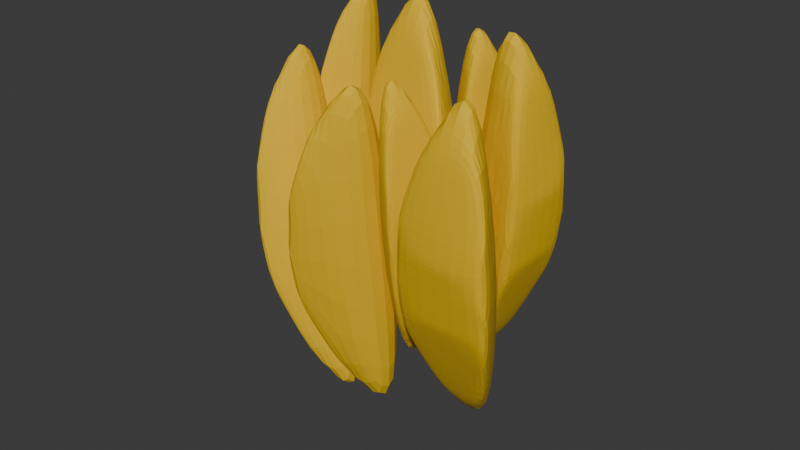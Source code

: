 # Source: wedges.blend  (saved by Blender 4.1.24; exported with 4.5.12 LTS)
import bpy
from mathutils import Matrix  # noqa: F401  (used for matrix-valued properties, if any)

bpy.ops.wm.read_factory_settings(use_empty=True)
scene = bpy.context.scene
scene.name = 'Scene'

# ---- collections
col_collection = bpy.data.collections.new('Collection'); scene.collection.children.link(col_collection)

# ---- materials (node trees are filled in below, after node groups)
mat_material_002 = bpy.data.materials.new('Material.002')
mat_material_002.use_transparent_shadow = False
mat_material_011 = bpy.data.materials.new('Material.011')
mat_material_011.use_transparent_shadow = False
mat_material_012 = bpy.data.materials.new('Material.012')
mat_material_012.use_transparent_shadow = False
mat_material_013 = bpy.data.materials.new('Material.013')
mat_material_013.use_transparent_shadow = False
mat_material_014 = bpy.data.materials.new('Material.014')
mat_material_014.use_transparent_shadow = False
mat_material_015 = bpy.data.materials.new('Material.015')
mat_material_015.use_transparent_shadow = False
mat_material_016 = bpy.data.materials.new('Material.016')
mat_material_016.use_transparent_shadow = False
mat_material_017 = bpy.data.materials.new('Material.017')
mat_material_017.use_transparent_shadow = False

# ---- material node trees
mat_material_002.use_nodes = True; mat_material_002.node_tree.nodes.clear()
_N = mat_material_002.node_tree.nodes; _L = mat_material_002.node_tree.links
n0 = _N.new('ShaderNodeBsdfPrincipled'); n0.name = 'Principled BSDF'; n0.location = (10, 300)
n0.inputs[0].default_value = (0.801, 0.4978, 0.0, 1.0)
n0.inputs[2].default_value = 0.7857
n1 = _N.new('ShaderNodeOutputMaterial'); n1.name = 'Material Output'; n1.location = (300, 300)
_L.new(n0.outputs[0], n1.inputs[0])
n1.is_active_output = True
mat_material_011.use_nodes = True; mat_material_011.node_tree.nodes.clear()
_N = mat_material_011.node_tree.nodes; _L = mat_material_011.node_tree.links
n0 = _N.new('ShaderNodeBsdfPrincipled'); n0.name = 'Principled BSDF'; n0.location = (10, 300)
n0.inputs[0].default_value = (0.801, 0.4978, 0.0, 1.0)
n0.inputs[2].default_value = 0.7857
n1 = _N.new('ShaderNodeOutputMaterial'); n1.name = 'Material Output'; n1.location = (300, 300)
_L.new(n0.outputs[0], n1.inputs[0])
n1.is_active_output = True
mat_material_012.use_nodes = True; mat_material_012.node_tree.nodes.clear()
_N = mat_material_012.node_tree.nodes; _L = mat_material_012.node_tree.links
n0 = _N.new('ShaderNodeBsdfPrincipled'); n0.name = 'Principled BSDF'; n0.location = (10, 300)
n0.inputs[0].default_value = (0.801, 0.4978, 0.0, 1.0)
n0.inputs[2].default_value = 0.7857
n1 = _N.new('ShaderNodeOutputMaterial'); n1.name = 'Material Output'; n1.location = (300, 300)
_L.new(n0.outputs[0], n1.inputs[0])
n1.is_active_output = True
mat_material_013.use_nodes = True; mat_material_013.node_tree.nodes.clear()
_N = mat_material_013.node_tree.nodes; _L = mat_material_013.node_tree.links
n0 = _N.new('ShaderNodeBsdfPrincipled'); n0.name = 'Principled BSDF'; n0.location = (10, 300)
n0.inputs[0].default_value = (0.801, 0.4978, 0.0, 1.0)
n0.inputs[2].default_value = 0.7857
n1 = _N.new('ShaderNodeOutputMaterial'); n1.name = 'Material Output'; n1.location = (300, 300)
_L.new(n0.outputs[0], n1.inputs[0])
n1.is_active_output = True
mat_material_014.use_nodes = True; mat_material_014.node_tree.nodes.clear()
_N = mat_material_014.node_tree.nodes; _L = mat_material_014.node_tree.links
n0 = _N.new('ShaderNodeBsdfPrincipled'); n0.name = 'Principled BSDF'; n0.location = (10, 300)
n0.inputs[0].default_value = (0.801, 0.4978, 0.0, 1.0)
n0.inputs[2].default_value = 0.7857
n1 = _N.new('ShaderNodeOutputMaterial'); n1.name = 'Material Output'; n1.location = (300, 300)
_L.new(n0.outputs[0], n1.inputs[0])
n1.is_active_output = True
mat_material_015.use_nodes = True; mat_material_015.node_tree.nodes.clear()
_N = mat_material_015.node_tree.nodes; _L = mat_material_015.node_tree.links
n0 = _N.new('ShaderNodeBsdfPrincipled'); n0.name = 'Principled BSDF'; n0.location = (10, 300)
n0.inputs[0].default_value = (0.801, 0.4978, 0.0, 1.0)
n0.inputs[2].default_value = 0.7857
n1 = _N.new('ShaderNodeOutputMaterial'); n1.name = 'Material Output'; n1.location = (300, 300)
_L.new(n0.outputs[0], n1.inputs[0])
n1.is_active_output = True
mat_material_016.use_nodes = True; mat_material_016.node_tree.nodes.clear()
_N = mat_material_016.node_tree.nodes; _L = mat_material_016.node_tree.links
n0 = _N.new('ShaderNodeBsdfPrincipled'); n0.name = 'Principled BSDF'; n0.location = (10, 300)
n0.inputs[0].default_value = (0.801, 0.4978, 0.0, 1.0)
n0.inputs[2].default_value = 0.7857
n1 = _N.new('ShaderNodeOutputMaterial'); n1.name = 'Material Output'; n1.location = (300, 300)
_L.new(n0.outputs[0], n1.inputs[0])
n1.is_active_output = True
mat_material_017.use_nodes = True; mat_material_017.node_tree.nodes.clear()
_N = mat_material_017.node_tree.nodes; _L = mat_material_017.node_tree.links
n0 = _N.new('ShaderNodeBsdfPrincipled'); n0.name = 'Principled BSDF'; n0.location = (10, 300)
n0.inputs[0].default_value = (0.801, 0.4978, 0.0, 1.0)
n0.inputs[2].default_value = 0.7857
n1 = _N.new('ShaderNodeOutputMaterial'); n1.name = 'Material Output'; n1.location = (300, 300)
_L.new(n0.outputs[0], n1.inputs[0])
n1.is_active_output = True

# ---- world
world_world = bpy.data.worlds.new('World'); scene.world = world_world
world_world.use_nodes = True; world_world.node_tree.nodes.clear()
_N = world_world.node_tree.nodes; _L = world_world.node_tree.links
n0 = _N.new('ShaderNodeOutputWorld'); n0.name = 'World Output'; n0.location = (300, 300)
n1 = _N.new('ShaderNodeBackground'); n1.name = 'Background'; n1.location = (10, 300)
n1.inputs[0].default_value = (0.05088, 0.05088, 0.05088, 1.0)
_L.new(n1.outputs[0], n0.inputs[0])
n0.is_active_output = True
world_world.color = (0.05088, 0.05088, 0.05088)
world_world.use_sun_shadow = False
world_world.sun_shadow_jitter_overblur = 0.0

# ---- meshes
me_cube_002 = bpy.data.meshes.new('Cube.002')
me_cube_002.from_pydata([(-1.054, -0.4713, -1.361), (-1.075, -0.2156, 1.367), (-0.9217, 0.0534, -1.378), (-0.9634, 0.2367, 1.371), (-1.003, -1.721, 0.009079), (-0.8466, 1.258, -0.003272), (1.409, 1.574, 0.255), (1.38, 1.732, -0.1451), (1.054, 1.778, 0.05524), (1.262, -1.461, 0.2351), (1.051, -1.666, 0.001004), (1.318, -1.521, -0.2083), (0.1463, -0.9042, -1.067), (0.5612, -0.7945, -0.8654), (1.015, -1.586, -0.4288), (0.9391, -1.095, -0.5512), (1.315, -1.52, -0.2209), (0.8123, -1.516, 0.468), (1.258, -1.455, 0.2487), (0.9696, -1.213, 0.5888), (0.1419, -0.789, 1.064), (0.5568, -0.7559, 0.8671), (1.096, 1.602, -0.3948), (1.382, 1.731, -0.1584), (0.9754, 1.019, -0.55), (0.141, 0.7567, -1.057), (0.5576, 0.7797, -0.8628), (0.1438, 1.008, 1.066), (0.5405, 1.08, 0.8716), (0.8254, 1.698, 0.4445), (0.9563, 1.507, 0.565), (1.415, 1.572, 0.2668)], [], [(4, 1, 3, 5), (6, 31, 18, 9), (12, 14, 10, 4, 0), (13, 26, 24, 15), (28, 21, 19, 30), (10, 17, 20, 1, 4), (2, 5, 8, 22, 25), (0, 4, 5, 2), (2, 25, 12, 0), (27, 3, 1, 20), (5, 3, 27, 29, 8), (6, 7, 8), (9, 10, 11), (14, 15, 16), (17, 18, 19), (22, 23, 24), (29, 30, 31), (6, 9, 11, 7), (14, 12, 13, 15), (12, 25, 26, 13), (25, 22, 24, 26), (23, 16, 15, 24), (29, 27, 28, 30), (27, 20, 21, 28), (20, 17, 19, 21), (18, 31, 30, 19), (22, 8, 7, 23), (10, 14, 16, 11), (9, 18, 17, 10), (8, 29, 31, 6), (23, 7, 11, 16)])
_uv = me_cube_002.uv_layers.new(name='UVMap')
_uv.uv.foreach_set('vector', [0.5, 0.0, 0.625, 0.0, 0.625, 0.25, 0.5, 0.25, 0.5251, 0.5253, 0.5267, 0.5253, 0.5267, 0.7247, 0.5251, 0.7247, 0.375, 0.8566, 0.4477, 0.7755, 0.5, 0.7754, 0.5, 1.0, 0.375, 1.0, 0.3351, 0.7247, 0.3351, 0.5253, 0.4145, 0.5253, 0.4145, 0.7247, 0.6649, 0.5253, 0.6649, 0.7247, 0.5855, 0.7247, 0.5855, 0.5253, 0.5, 0.7754, 0.5523, 0.7755, 0.625, 0.8566, 0.625, 1.0, 0.5, 1.0, 0.375, 0.25, 0.5, 0.25, 0.5, 0.4746, 0.4477, 0.4745, 0.375, 0.3934, 0.375, 0.0, 0.5, 0.0, 0.5, 0.25, 0.375, 0.25, 0.125, 0.5, 0.2684, 0.5, 0.2684, 0.75, 0.125, 0.75, 0.7316, 0.5, 0.875, 0.5, 0.875, 0.75, 0.7316, 0.75, 0.5, 0.25, 0.625, 0.25, 0.625, 0.3934, 0.5523, 0.4745, 0.5, 0.4746, 0.5251, 0.5253, 0.4749, 0.5253, 0.5, 0.4746, 0.5251, 0.7247, 0.5, 0.7754, 0.4749, 0.7247, 0.4217, 0.75, 0.4145, 0.7247, 0.4482, 0.7247, 0.5518, 0.75, 0.5267, 0.7247, 0.5518, 0.7247, 0.4217, 0.5, 0.4482, 0.5253, 0.4145, 0.5253, 0.5518, 0.5, 0.5518, 0.5253, 0.5267, 0.5253, 0.5251, 0.5253, 0.5251, 0.7247, 0.4749, 0.7247, 0.4749, 0.5253, 0.4217, 0.75, 0.3013, 0.75, 0.3351, 0.7247, 0.4145, 0.7247, 0.2684, 0.75, 0.2684, 0.5, 0.3351, 0.5253, 0.3351, 0.7247, 0.3013, 0.5, 0.4217, 0.5, 0.4145, 0.5253, 0.3351, 0.5253, 0.4733, 0.5253, 0.4733, 0.7247, 0.4145, 0.7247, 0.4145, 0.5253, 0.5783, 0.5, 0.6987, 0.5, 0.6649, 0.5253, 0.5855, 0.5253, 0.7316, 0.5, 0.7316, 0.75, 0.6649, 0.7247, 0.6649, 0.5253, 0.6987, 0.75, 0.5783, 0.75, 0.5855, 0.7247, 0.6649, 0.7247, 0.5267, 0.7247, 0.5267, 0.5253, 0.5855, 0.5253, 0.5855, 0.7247, 0.4477, 0.4745, 0.5, 0.4746, 0.4749, 0.5253, 0.4733, 0.5253, 0.5, 0.7754, 0.4477, 0.7755, 0.4733, 0.7247, 0.4749, 0.7247, 0.5251, 0.7247, 0.5267, 0.7247, 0.5523, 0.7755, 0.5, 0.7754, 0.5, 0.4746, 0.5523, 0.4745, 0.5267, 0.5253, 0.5251, 0.5253, 0.4733, 0.5253, 0.4749, 0.5253, 0.4749, 0.7247, 0.4733, 0.7247])
me_cube_002.materials.append(mat_material_002)
me_cube_002.update()
me_cube_009 = bpy.data.meshes.new('Cube.009')
me_cube_009.from_pydata([(-1.054, -0.4713, -1.361), (-1.075, -0.2156, 1.367), (-0.9217, 0.0534, -1.378), (-0.9634, 0.2367, 1.371), (-1.003, -1.721, 0.009079), (-0.8466, 1.258, -0.003272), (1.409, 1.574, 0.255), (1.38, 1.732, -0.1451), (1.054, 1.778, 0.05524), (1.262, -1.461, 0.2351), (1.051, -1.666, 0.001004), (1.318, -1.521, -0.2083), (0.1463, -0.9042, -1.067), (0.5612, -0.7945, -0.8654), (1.015, -1.586, -0.4288), (0.9391, -1.095, -0.5512), (1.315, -1.52, -0.2209), (0.8123, -1.516, 0.468), (1.258, -1.455, 0.2487), (0.9696, -1.213, 0.5888), (0.1419, -0.789, 1.064), (0.5568, -0.7559, 0.8671), (1.096, 1.602, -0.3948), (1.382, 1.731, -0.1584), (0.9754, 1.019, -0.55), (0.141, 0.7567, -1.057), (0.5576, 0.7797, -0.8628), (0.1438, 1.008, 1.066), (0.5405, 1.08, 0.8716), (0.8254, 1.698, 0.4445), (0.9563, 1.507, 0.565), (1.415, 1.572, 0.2668)], [], [(4, 1, 3, 5), (6, 31, 18, 9), (12, 14, 10, 4, 0), (13, 26, 24, 15), (28, 21, 19, 30), (10, 17, 20, 1, 4), (2, 5, 8, 22, 25), (0, 4, 5, 2), (2, 25, 12, 0), (27, 3, 1, 20), (5, 3, 27, 29, 8), (6, 7, 8), (9, 10, 11), (14, 15, 16), (17, 18, 19), (22, 23, 24), (29, 30, 31), (6, 9, 11, 7), (14, 12, 13, 15), (12, 25, 26, 13), (25, 22, 24, 26), (23, 16, 15, 24), (29, 27, 28, 30), (27, 20, 21, 28), (20, 17, 19, 21), (18, 31, 30, 19), (22, 8, 7, 23), (10, 14, 16, 11), (9, 18, 17, 10), (8, 29, 31, 6), (23, 7, 11, 16)])
_uv = me_cube_009.uv_layers.new(name='UVMap')
_uv.uv.foreach_set('vector', [0.5, 0.0, 0.625, 0.0, 0.625, 0.25, 0.5, 0.25, 0.5251, 0.5253, 0.5267, 0.5253, 0.5267, 0.7247, 0.5251, 0.7247, 0.375, 0.8566, 0.4477, 0.7755, 0.5, 0.7754, 0.5, 1.0, 0.375, 1.0, 0.3351, 0.7247, 0.3351, 0.5253, 0.4145, 0.5253, 0.4145, 0.7247, 0.6649, 0.5253, 0.6649, 0.7247, 0.5855, 0.7247, 0.5855, 0.5253, 0.5, 0.7754, 0.5523, 0.7755, 0.625, 0.8566, 0.625, 1.0, 0.5, 1.0, 0.375, 0.25, 0.5, 0.25, 0.5, 0.4746, 0.4477, 0.4745, 0.375, 0.3934, 0.375, 0.0, 0.5, 0.0, 0.5, 0.25, 0.375, 0.25, 0.125, 0.5, 0.2684, 0.5, 0.2684, 0.75, 0.125, 0.75, 0.7316, 0.5, 0.875, 0.5, 0.875, 0.75, 0.7316, 0.75, 0.5, 0.25, 0.625, 0.25, 0.625, 0.3934, 0.5523, 0.4745, 0.5, 0.4746, 0.5251, 0.5253, 0.4749, 0.5253, 0.5, 0.4746, 0.5251, 0.7247, 0.5, 0.7754, 0.4749, 0.7247, 0.4217, 0.75, 0.4145, 0.7247, 0.4482, 0.7247, 0.5518, 0.75, 0.5267, 0.7247, 0.5518, 0.7247, 0.4217, 0.5, 0.4482, 0.5253, 0.4145, 0.5253, 0.5518, 0.5, 0.5518, 0.5253, 0.5267, 0.5253, 0.5251, 0.5253, 0.5251, 0.7247, 0.4749, 0.7247, 0.4749, 0.5253, 0.4217, 0.75, 0.3013, 0.75, 0.3351, 0.7247, 0.4145, 0.7247, 0.2684, 0.75, 0.2684, 0.5, 0.3351, 0.5253, 0.3351, 0.7247, 0.3013, 0.5, 0.4217, 0.5, 0.4145, 0.5253, 0.3351, 0.5253, 0.4733, 0.5253, 0.4733, 0.7247, 0.4145, 0.7247, 0.4145, 0.5253, 0.5783, 0.5, 0.6987, 0.5, 0.6649, 0.5253, 0.5855, 0.5253, 0.7316, 0.5, 0.7316, 0.75, 0.6649, 0.7247, 0.6649, 0.5253, 0.6987, 0.75, 0.5783, 0.75, 0.5855, 0.7247, 0.6649, 0.7247, 0.5267, 0.7247, 0.5267, 0.5253, 0.5855, 0.5253, 0.5855, 0.7247, 0.4477, 0.4745, 0.5, 0.4746, 0.4749, 0.5253, 0.4733, 0.5253, 0.5, 0.7754, 0.4477, 0.7755, 0.4733, 0.7247, 0.4749, 0.7247, 0.5251, 0.7247, 0.5267, 0.7247, 0.5523, 0.7755, 0.5, 0.7754, 0.5, 0.4746, 0.5523, 0.4745, 0.5267, 0.5253, 0.5251, 0.5253, 0.4733, 0.5253, 0.4749, 0.5253, 0.4749, 0.7247, 0.4733, 0.7247])
me_cube_009.materials.append(mat_material_011)
me_cube_009.update()
me_cube_010 = bpy.data.meshes.new('Cube.010')
me_cube_010.from_pydata([(-1.054, -0.4713, -1.361), (-1.075, -0.2156, 1.367), (-0.9217, 0.0534, -1.378), (-0.9634, 0.2367, 1.371), (-1.003, -1.721, 0.009079), (-0.8466, 1.258, -0.003272), (1.409, 1.574, 0.255), (1.38, 1.732, -0.1451), (1.054, 1.778, 0.05524), (1.262, -1.461, 0.2351), (1.051, -1.666, 0.001004), (1.318, -1.521, -0.2083), (0.1463, -0.9042, -1.067), (0.5612, -0.7945, -0.8654), (1.015, -1.586, -0.4288), (0.9391, -1.095, -0.5512), (1.315, -1.52, -0.2209), (0.8123, -1.516, 0.468), (1.258, -1.455, 0.2487), (0.9696, -1.213, 0.5888), (0.1419, -0.789, 1.064), (0.5568, -0.7559, 0.8671), (1.096, 1.602, -0.3948), (1.382, 1.731, -0.1584), (0.9754, 1.019, -0.55), (0.141, 0.7567, -1.057), (0.5576, 0.7797, -0.8628), (0.1438, 1.008, 1.066), (0.5405, 1.08, 0.8716), (0.8254, 1.698, 0.4445), (0.9563, 1.507, 0.565), (1.415, 1.572, 0.2668)], [], [(4, 1, 3, 5), (6, 31, 18, 9), (12, 14, 10, 4, 0), (13, 26, 24, 15), (28, 21, 19, 30), (10, 17, 20, 1, 4), (2, 5, 8, 22, 25), (0, 4, 5, 2), (2, 25, 12, 0), (27, 3, 1, 20), (5, 3, 27, 29, 8), (6, 7, 8), (9, 10, 11), (14, 15, 16), (17, 18, 19), (22, 23, 24), (29, 30, 31), (6, 9, 11, 7), (14, 12, 13, 15), (12, 25, 26, 13), (25, 22, 24, 26), (23, 16, 15, 24), (29, 27, 28, 30), (27, 20, 21, 28), (20, 17, 19, 21), (18, 31, 30, 19), (22, 8, 7, 23), (10, 14, 16, 11), (9, 18, 17, 10), (8, 29, 31, 6), (23, 7, 11, 16)])
_uv = me_cube_010.uv_layers.new(name='UVMap')
_uv.uv.foreach_set('vector', [0.5, 0.0, 0.625, 0.0, 0.625, 0.25, 0.5, 0.25, 0.5251, 0.5253, 0.5267, 0.5253, 0.5267, 0.7247, 0.5251, 0.7247, 0.375, 0.8566, 0.4477, 0.7755, 0.5, 0.7754, 0.5, 1.0, 0.375, 1.0, 0.3351, 0.7247, 0.3351, 0.5253, 0.4145, 0.5253, 0.4145, 0.7247, 0.6649, 0.5253, 0.6649, 0.7247, 0.5855, 0.7247, 0.5855, 0.5253, 0.5, 0.7754, 0.5523, 0.7755, 0.625, 0.8566, 0.625, 1.0, 0.5, 1.0, 0.375, 0.25, 0.5, 0.25, 0.5, 0.4746, 0.4477, 0.4745, 0.375, 0.3934, 0.375, 0.0, 0.5, 0.0, 0.5, 0.25, 0.375, 0.25, 0.125, 0.5, 0.2684, 0.5, 0.2684, 0.75, 0.125, 0.75, 0.7316, 0.5, 0.875, 0.5, 0.875, 0.75, 0.7316, 0.75, 0.5, 0.25, 0.625, 0.25, 0.625, 0.3934, 0.5523, 0.4745, 0.5, 0.4746, 0.5251, 0.5253, 0.4749, 0.5253, 0.5, 0.4746, 0.5251, 0.7247, 0.5, 0.7754, 0.4749, 0.7247, 0.4217, 0.75, 0.4145, 0.7247, 0.4482, 0.7247, 0.5518, 0.75, 0.5267, 0.7247, 0.5518, 0.7247, 0.4217, 0.5, 0.4482, 0.5253, 0.4145, 0.5253, 0.5518, 0.5, 0.5518, 0.5253, 0.5267, 0.5253, 0.5251, 0.5253, 0.5251, 0.7247, 0.4749, 0.7247, 0.4749, 0.5253, 0.4217, 0.75, 0.3013, 0.75, 0.3351, 0.7247, 0.4145, 0.7247, 0.2684, 0.75, 0.2684, 0.5, 0.3351, 0.5253, 0.3351, 0.7247, 0.3013, 0.5, 0.4217, 0.5, 0.4145, 0.5253, 0.3351, 0.5253, 0.4733, 0.5253, 0.4733, 0.7247, 0.4145, 0.7247, 0.4145, 0.5253, 0.5783, 0.5, 0.6987, 0.5, 0.6649, 0.5253, 0.5855, 0.5253, 0.7316, 0.5, 0.7316, 0.75, 0.6649, 0.7247, 0.6649, 0.5253, 0.6987, 0.75, 0.5783, 0.75, 0.5855, 0.7247, 0.6649, 0.7247, 0.5267, 0.7247, 0.5267, 0.5253, 0.5855, 0.5253, 0.5855, 0.7247, 0.4477, 0.4745, 0.5, 0.4746, 0.4749, 0.5253, 0.4733, 0.5253, 0.5, 0.7754, 0.4477, 0.7755, 0.4733, 0.7247, 0.4749, 0.7247, 0.5251, 0.7247, 0.5267, 0.7247, 0.5523, 0.7755, 0.5, 0.7754, 0.5, 0.4746, 0.5523, 0.4745, 0.5267, 0.5253, 0.5251, 0.5253, 0.4733, 0.5253, 0.4749, 0.5253, 0.4749, 0.7247, 0.4733, 0.7247])
me_cube_010.materials.append(mat_material_012)
me_cube_010.update()
me_cube_011 = bpy.data.meshes.new('Cube.011')
me_cube_011.from_pydata([(-1.054, -0.4713, -1.361), (-1.075, -0.2156, 1.367), (-0.9217, 0.0534, -1.378), (-0.9634, 0.2367, 1.371), (-1.003, -1.721, 0.009079), (-0.8466, 1.258, -0.003272), (1.409, 1.574, 0.255), (1.38, 1.732, -0.1451), (1.054, 1.778, 0.05524), (1.262, -1.461, 0.2351), (1.051, -1.666, 0.001004), (1.318, -1.521, -0.2083), (0.1463, -0.9042, -1.067), (0.5612, -0.7945, -0.8654), (1.015, -1.586, -0.4288), (0.9391, -1.095, -0.5512), (1.315, -1.52, -0.2209), (0.8123, -1.516, 0.468), (1.258, -1.455, 0.2487), (0.9696, -1.213, 0.5888), (0.1419, -0.789, 1.064), (0.5568, -0.7559, 0.8671), (1.096, 1.602, -0.3948), (1.382, 1.731, -0.1584), (0.9754, 1.019, -0.55), (0.141, 0.7567, -1.057), (0.5576, 0.7797, -0.8628), (0.1438, 1.008, 1.066), (0.5405, 1.08, 0.8716), (0.8254, 1.698, 0.4445), (0.9563, 1.507, 0.565), (1.415, 1.572, 0.2668)], [], [(4, 1, 3, 5), (6, 31, 18, 9), (12, 14, 10, 4, 0), (13, 26, 24, 15), (28, 21, 19, 30), (10, 17, 20, 1, 4), (2, 5, 8, 22, 25), (0, 4, 5, 2), (2, 25, 12, 0), (27, 3, 1, 20), (5, 3, 27, 29, 8), (6, 7, 8), (9, 10, 11), (14, 15, 16), (17, 18, 19), (22, 23, 24), (29, 30, 31), (6, 9, 11, 7), (14, 12, 13, 15), (12, 25, 26, 13), (25, 22, 24, 26), (23, 16, 15, 24), (29, 27, 28, 30), (27, 20, 21, 28), (20, 17, 19, 21), (18, 31, 30, 19), (22, 8, 7, 23), (10, 14, 16, 11), (9, 18, 17, 10), (8, 29, 31, 6), (23, 7, 11, 16)])
_uv = me_cube_011.uv_layers.new(name='UVMap')
_uv.uv.foreach_set('vector', [0.5, 0.0, 0.625, 0.0, 0.625, 0.25, 0.5, 0.25, 0.5251, 0.5253, 0.5267, 0.5253, 0.5267, 0.7247, 0.5251, 0.7247, 0.375, 0.8566, 0.4477, 0.7755, 0.5, 0.7754, 0.5, 1.0, 0.375, 1.0, 0.3351, 0.7247, 0.3351, 0.5253, 0.4145, 0.5253, 0.4145, 0.7247, 0.6649, 0.5253, 0.6649, 0.7247, 0.5855, 0.7247, 0.5855, 0.5253, 0.5, 0.7754, 0.5523, 0.7755, 0.625, 0.8566, 0.625, 1.0, 0.5, 1.0, 0.375, 0.25, 0.5, 0.25, 0.5, 0.4746, 0.4477, 0.4745, 0.375, 0.3934, 0.375, 0.0, 0.5, 0.0, 0.5, 0.25, 0.375, 0.25, 0.125, 0.5, 0.2684, 0.5, 0.2684, 0.75, 0.125, 0.75, 0.7316, 0.5, 0.875, 0.5, 0.875, 0.75, 0.7316, 0.75, 0.5, 0.25, 0.625, 0.25, 0.625, 0.3934, 0.5523, 0.4745, 0.5, 0.4746, 0.5251, 0.5253, 0.4749, 0.5253, 0.5, 0.4746, 0.5251, 0.7247, 0.5, 0.7754, 0.4749, 0.7247, 0.4217, 0.75, 0.4145, 0.7247, 0.4482, 0.7247, 0.5518, 0.75, 0.5267, 0.7247, 0.5518, 0.7247, 0.4217, 0.5, 0.4482, 0.5253, 0.4145, 0.5253, 0.5518, 0.5, 0.5518, 0.5253, 0.5267, 0.5253, 0.5251, 0.5253, 0.5251, 0.7247, 0.4749, 0.7247, 0.4749, 0.5253, 0.4217, 0.75, 0.3013, 0.75, 0.3351, 0.7247, 0.4145, 0.7247, 0.2684, 0.75, 0.2684, 0.5, 0.3351, 0.5253, 0.3351, 0.7247, 0.3013, 0.5, 0.4217, 0.5, 0.4145, 0.5253, 0.3351, 0.5253, 0.4733, 0.5253, 0.4733, 0.7247, 0.4145, 0.7247, 0.4145, 0.5253, 0.5783, 0.5, 0.6987, 0.5, 0.6649, 0.5253, 0.5855, 0.5253, 0.7316, 0.5, 0.7316, 0.75, 0.6649, 0.7247, 0.6649, 0.5253, 0.6987, 0.75, 0.5783, 0.75, 0.5855, 0.7247, 0.6649, 0.7247, 0.5267, 0.7247, 0.5267, 0.5253, 0.5855, 0.5253, 0.5855, 0.7247, 0.4477, 0.4745, 0.5, 0.4746, 0.4749, 0.5253, 0.4733, 0.5253, 0.5, 0.7754, 0.4477, 0.7755, 0.4733, 0.7247, 0.4749, 0.7247, 0.5251, 0.7247, 0.5267, 0.7247, 0.5523, 0.7755, 0.5, 0.7754, 0.5, 0.4746, 0.5523, 0.4745, 0.5267, 0.5253, 0.5251, 0.5253, 0.4733, 0.5253, 0.4749, 0.5253, 0.4749, 0.7247, 0.4733, 0.7247])
me_cube_011.materials.append(mat_material_013)
me_cube_011.update()
me_cube_012 = bpy.data.meshes.new('Cube.012')
me_cube_012.from_pydata([(-1.054, -0.4713, -1.361), (-1.075, -0.2156, 1.367), (-0.9217, 0.0534, -1.378), (-0.9634, 0.2367, 1.371), (-1.003, -1.721, 0.009079), (-0.8466, 1.258, -0.003272), (1.409, 1.574, 0.255), (1.38, 1.732, -0.1451), (1.054, 1.778, 0.05524), (1.262, -1.461, 0.2351), (1.051, -1.666, 0.001004), (1.318, -1.521, -0.2083), (0.1463, -0.9042, -1.067), (0.5612, -0.7945, -0.8654), (1.015, -1.586, -0.4288), (0.9391, -1.095, -0.5512), (1.315, -1.52, -0.2209), (0.8123, -1.516, 0.468), (1.258, -1.455, 0.2487), (0.9696, -1.213, 0.5888), (0.1419, -0.789, 1.064), (0.5568, -0.7559, 0.8671), (1.096, 1.602, -0.3948), (1.382, 1.731, -0.1584), (0.9754, 1.019, -0.55), (0.141, 0.7567, -1.057), (0.5576, 0.7797, -0.8628), (0.1438, 1.008, 1.066), (0.5405, 1.08, 0.8716), (0.8254, 1.698, 0.4445), (0.9563, 1.507, 0.565), (1.415, 1.572, 0.2668)], [], [(4, 1, 3, 5), (6, 31, 18, 9), (12, 14, 10, 4, 0), (13, 26, 24, 15), (28, 21, 19, 30), (10, 17, 20, 1, 4), (2, 5, 8, 22, 25), (0, 4, 5, 2), (2, 25, 12, 0), (27, 3, 1, 20), (5, 3, 27, 29, 8), (6, 7, 8), (9, 10, 11), (14, 15, 16), (17, 18, 19), (22, 23, 24), (29, 30, 31), (6, 9, 11, 7), (14, 12, 13, 15), (12, 25, 26, 13), (25, 22, 24, 26), (23, 16, 15, 24), (29, 27, 28, 30), (27, 20, 21, 28), (20, 17, 19, 21), (18, 31, 30, 19), (22, 8, 7, 23), (10, 14, 16, 11), (9, 18, 17, 10), (8, 29, 31, 6), (23, 7, 11, 16)])
_uv = me_cube_012.uv_layers.new(name='UVMap')
_uv.uv.foreach_set('vector', [0.5, 0.0, 0.625, 0.0, 0.625, 0.25, 0.5, 0.25, 0.5251, 0.5253, 0.5267, 0.5253, 0.5267, 0.7247, 0.5251, 0.7247, 0.375, 0.8566, 0.4477, 0.7755, 0.5, 0.7754, 0.5, 1.0, 0.375, 1.0, 0.3351, 0.7247, 0.3351, 0.5253, 0.4145, 0.5253, 0.4145, 0.7247, 0.6649, 0.5253, 0.6649, 0.7247, 0.5855, 0.7247, 0.5855, 0.5253, 0.5, 0.7754, 0.5523, 0.7755, 0.625, 0.8566, 0.625, 1.0, 0.5, 1.0, 0.375, 0.25, 0.5, 0.25, 0.5, 0.4746, 0.4477, 0.4745, 0.375, 0.3934, 0.375, 0.0, 0.5, 0.0, 0.5, 0.25, 0.375, 0.25, 0.125, 0.5, 0.2684, 0.5, 0.2684, 0.75, 0.125, 0.75, 0.7316, 0.5, 0.875, 0.5, 0.875, 0.75, 0.7316, 0.75, 0.5, 0.25, 0.625, 0.25, 0.625, 0.3934, 0.5523, 0.4745, 0.5, 0.4746, 0.5251, 0.5253, 0.4749, 0.5253, 0.5, 0.4746, 0.5251, 0.7247, 0.5, 0.7754, 0.4749, 0.7247, 0.4217, 0.75, 0.4145, 0.7247, 0.4482, 0.7247, 0.5518, 0.75, 0.5267, 0.7247, 0.5518, 0.7247, 0.4217, 0.5, 0.4482, 0.5253, 0.4145, 0.5253, 0.5518, 0.5, 0.5518, 0.5253, 0.5267, 0.5253, 0.5251, 0.5253, 0.5251, 0.7247, 0.4749, 0.7247, 0.4749, 0.5253, 0.4217, 0.75, 0.3013, 0.75, 0.3351, 0.7247, 0.4145, 0.7247, 0.2684, 0.75, 0.2684, 0.5, 0.3351, 0.5253, 0.3351, 0.7247, 0.3013, 0.5, 0.4217, 0.5, 0.4145, 0.5253, 0.3351, 0.5253, 0.4733, 0.5253, 0.4733, 0.7247, 0.4145, 0.7247, 0.4145, 0.5253, 0.5783, 0.5, 0.6987, 0.5, 0.6649, 0.5253, 0.5855, 0.5253, 0.7316, 0.5, 0.7316, 0.75, 0.6649, 0.7247, 0.6649, 0.5253, 0.6987, 0.75, 0.5783, 0.75, 0.5855, 0.7247, 0.6649, 0.7247, 0.5267, 0.7247, 0.5267, 0.5253, 0.5855, 0.5253, 0.5855, 0.7247, 0.4477, 0.4745, 0.5, 0.4746, 0.4749, 0.5253, 0.4733, 0.5253, 0.5, 0.7754, 0.4477, 0.7755, 0.4733, 0.7247, 0.4749, 0.7247, 0.5251, 0.7247, 0.5267, 0.7247, 0.5523, 0.7755, 0.5, 0.7754, 0.5, 0.4746, 0.5523, 0.4745, 0.5267, 0.5253, 0.5251, 0.5253, 0.4733, 0.5253, 0.4749, 0.5253, 0.4749, 0.7247, 0.4733, 0.7247])
me_cube_012.materials.append(mat_material_014)
me_cube_012.update()
me_cube_013 = bpy.data.meshes.new('Cube.013')
me_cube_013.from_pydata([(-1.054, -0.4713, -1.361), (-1.075, -0.2156, 1.367), (-0.9217, 0.0534, -1.378), (-0.9634, 0.2367, 1.371), (-1.003, -1.721, 0.009079), (-0.8466, 1.258, -0.003272), (1.409, 1.574, 0.255), (1.38, 1.732, -0.1451), (1.054, 1.778, 0.05524), (1.262, -1.461, 0.2351), (1.051, -1.666, 0.001004), (1.318, -1.521, -0.2083), (0.1463, -0.9042, -1.067), (0.5612, -0.7945, -0.8654), (1.015, -1.586, -0.4288), (0.9391, -1.095, -0.5512), (1.315, -1.52, -0.2209), (0.8123, -1.516, 0.468), (1.258, -1.455, 0.2487), (0.9696, -1.213, 0.5888), (0.1419, -0.789, 1.064), (0.5568, -0.7559, 0.8671), (1.096, 1.602, -0.3948), (1.382, 1.731, -0.1584), (0.9754, 1.019, -0.55), (0.141, 0.7567, -1.057), (0.5576, 0.7797, -0.8628), (0.1438, 1.008, 1.066), (0.5405, 1.08, 0.8716), (0.8254, 1.698, 0.4445), (0.9563, 1.507, 0.565), (1.415, 1.572, 0.2668)], [], [(4, 1, 3, 5), (6, 31, 18, 9), (12, 14, 10, 4, 0), (13, 26, 24, 15), (28, 21, 19, 30), (10, 17, 20, 1, 4), (2, 5, 8, 22, 25), (0, 4, 5, 2), (2, 25, 12, 0), (27, 3, 1, 20), (5, 3, 27, 29, 8), (6, 7, 8), (9, 10, 11), (14, 15, 16), (17, 18, 19), (22, 23, 24), (29, 30, 31), (6, 9, 11, 7), (14, 12, 13, 15), (12, 25, 26, 13), (25, 22, 24, 26), (23, 16, 15, 24), (29, 27, 28, 30), (27, 20, 21, 28), (20, 17, 19, 21), (18, 31, 30, 19), (22, 8, 7, 23), (10, 14, 16, 11), (9, 18, 17, 10), (8, 29, 31, 6), (23, 7, 11, 16)])
_uv = me_cube_013.uv_layers.new(name='UVMap')
_uv.uv.foreach_set('vector', [0.5, 0.0, 0.625, 0.0, 0.625, 0.25, 0.5, 0.25, 0.5251, 0.5253, 0.5267, 0.5253, 0.5267, 0.7247, 0.5251, 0.7247, 0.375, 0.8566, 0.4477, 0.7755, 0.5, 0.7754, 0.5, 1.0, 0.375, 1.0, 0.3351, 0.7247, 0.3351, 0.5253, 0.4145, 0.5253, 0.4145, 0.7247, 0.6649, 0.5253, 0.6649, 0.7247, 0.5855, 0.7247, 0.5855, 0.5253, 0.5, 0.7754, 0.5523, 0.7755, 0.625, 0.8566, 0.625, 1.0, 0.5, 1.0, 0.375, 0.25, 0.5, 0.25, 0.5, 0.4746, 0.4477, 0.4745, 0.375, 0.3934, 0.375, 0.0, 0.5, 0.0, 0.5, 0.25, 0.375, 0.25, 0.125, 0.5, 0.2684, 0.5, 0.2684, 0.75, 0.125, 0.75, 0.7316, 0.5, 0.875, 0.5, 0.875, 0.75, 0.7316, 0.75, 0.5, 0.25, 0.625, 0.25, 0.625, 0.3934, 0.5523, 0.4745, 0.5, 0.4746, 0.5251, 0.5253, 0.4749, 0.5253, 0.5, 0.4746, 0.5251, 0.7247, 0.5, 0.7754, 0.4749, 0.7247, 0.4217, 0.75, 0.4145, 0.7247, 0.4482, 0.7247, 0.5518, 0.75, 0.5267, 0.7247, 0.5518, 0.7247, 0.4217, 0.5, 0.4482, 0.5253, 0.4145, 0.5253, 0.5518, 0.5, 0.5518, 0.5253, 0.5267, 0.5253, 0.5251, 0.5253, 0.5251, 0.7247, 0.4749, 0.7247, 0.4749, 0.5253, 0.4217, 0.75, 0.3013, 0.75, 0.3351, 0.7247, 0.4145, 0.7247, 0.2684, 0.75, 0.2684, 0.5, 0.3351, 0.5253, 0.3351, 0.7247, 0.3013, 0.5, 0.4217, 0.5, 0.4145, 0.5253, 0.3351, 0.5253, 0.4733, 0.5253, 0.4733, 0.7247, 0.4145, 0.7247, 0.4145, 0.5253, 0.5783, 0.5, 0.6987, 0.5, 0.6649, 0.5253, 0.5855, 0.5253, 0.7316, 0.5, 0.7316, 0.75, 0.6649, 0.7247, 0.6649, 0.5253, 0.6987, 0.75, 0.5783, 0.75, 0.5855, 0.7247, 0.6649, 0.7247, 0.5267, 0.7247, 0.5267, 0.5253, 0.5855, 0.5253, 0.5855, 0.7247, 0.4477, 0.4745, 0.5, 0.4746, 0.4749, 0.5253, 0.4733, 0.5253, 0.5, 0.7754, 0.4477, 0.7755, 0.4733, 0.7247, 0.4749, 0.7247, 0.5251, 0.7247, 0.5267, 0.7247, 0.5523, 0.7755, 0.5, 0.7754, 0.5, 0.4746, 0.5523, 0.4745, 0.5267, 0.5253, 0.5251, 0.5253, 0.4733, 0.5253, 0.4749, 0.5253, 0.4749, 0.7247, 0.4733, 0.7247])
me_cube_013.materials.append(mat_material_015)
me_cube_013.update()
me_cube_014 = bpy.data.meshes.new('Cube.014')
me_cube_014.from_pydata([(-1.054, -0.4713, -1.361), (-1.075, -0.2156, 1.367), (-0.9217, 0.0534, -1.378), (-0.9634, 0.2367, 1.371), (-1.003, -1.721, 0.009079), (-0.8466, 1.258, -0.003272), (1.409, 1.574, 0.255), (1.38, 1.732, -0.1451), (1.054, 1.778, 0.05524), (1.262, -1.461, 0.2351), (1.051, -1.666, 0.001004), (1.318, -1.521, -0.2083), (0.1463, -0.9042, -1.067), (0.5612, -0.7945, -0.8654), (1.015, -1.586, -0.4288), (0.9391, -1.095, -0.5512), (1.315, -1.52, -0.2209), (0.8123, -1.516, 0.468), (1.258, -1.455, 0.2487), (0.9696, -1.213, 0.5888), (0.1419, -0.789, 1.064), (0.5568, -0.7559, 0.8671), (1.096, 1.602, -0.3948), (1.382, 1.731, -0.1584), (0.9754, 1.019, -0.55), (0.141, 0.7567, -1.057), (0.5576, 0.7797, -0.8628), (0.1438, 1.008, 1.066), (0.5405, 1.08, 0.8716), (0.8254, 1.698, 0.4445), (0.9563, 1.507, 0.565), (1.415, 1.572, 0.2668)], [], [(4, 1, 3, 5), (6, 31, 18, 9), (12, 14, 10, 4, 0), (13, 26, 24, 15), (28, 21, 19, 30), (10, 17, 20, 1, 4), (2, 5, 8, 22, 25), (0, 4, 5, 2), (2, 25, 12, 0), (27, 3, 1, 20), (5, 3, 27, 29, 8), (6, 7, 8), (9, 10, 11), (14, 15, 16), (17, 18, 19), (22, 23, 24), (29, 30, 31), (6, 9, 11, 7), (14, 12, 13, 15), (12, 25, 26, 13), (25, 22, 24, 26), (23, 16, 15, 24), (29, 27, 28, 30), (27, 20, 21, 28), (20, 17, 19, 21), (18, 31, 30, 19), (22, 8, 7, 23), (10, 14, 16, 11), (9, 18, 17, 10), (8, 29, 31, 6), (23, 7, 11, 16)])
_uv = me_cube_014.uv_layers.new(name='UVMap')
_uv.uv.foreach_set('vector', [0.5, 0.0, 0.625, 0.0, 0.625, 0.25, 0.5, 0.25, 0.5251, 0.5253, 0.5267, 0.5253, 0.5267, 0.7247, 0.5251, 0.7247, 0.375, 0.8566, 0.4477, 0.7755, 0.5, 0.7754, 0.5, 1.0, 0.375, 1.0, 0.3351, 0.7247, 0.3351, 0.5253, 0.4145, 0.5253, 0.4145, 0.7247, 0.6649, 0.5253, 0.6649, 0.7247, 0.5855, 0.7247, 0.5855, 0.5253, 0.5, 0.7754, 0.5523, 0.7755, 0.625, 0.8566, 0.625, 1.0, 0.5, 1.0, 0.375, 0.25, 0.5, 0.25, 0.5, 0.4746, 0.4477, 0.4745, 0.375, 0.3934, 0.375, 0.0, 0.5, 0.0, 0.5, 0.25, 0.375, 0.25, 0.125, 0.5, 0.2684, 0.5, 0.2684, 0.75, 0.125, 0.75, 0.7316, 0.5, 0.875, 0.5, 0.875, 0.75, 0.7316, 0.75, 0.5, 0.25, 0.625, 0.25, 0.625, 0.3934, 0.5523, 0.4745, 0.5, 0.4746, 0.5251, 0.5253, 0.4749, 0.5253, 0.5, 0.4746, 0.5251, 0.7247, 0.5, 0.7754, 0.4749, 0.7247, 0.4217, 0.75, 0.4145, 0.7247, 0.4482, 0.7247, 0.5518, 0.75, 0.5267, 0.7247, 0.5518, 0.7247, 0.4217, 0.5, 0.4482, 0.5253, 0.4145, 0.5253, 0.5518, 0.5, 0.5518, 0.5253, 0.5267, 0.5253, 0.5251, 0.5253, 0.5251, 0.7247, 0.4749, 0.7247, 0.4749, 0.5253, 0.4217, 0.75, 0.3013, 0.75, 0.3351, 0.7247, 0.4145, 0.7247, 0.2684, 0.75, 0.2684, 0.5, 0.3351, 0.5253, 0.3351, 0.7247, 0.3013, 0.5, 0.4217, 0.5, 0.4145, 0.5253, 0.3351, 0.5253, 0.4733, 0.5253, 0.4733, 0.7247, 0.4145, 0.7247, 0.4145, 0.5253, 0.5783, 0.5, 0.6987, 0.5, 0.6649, 0.5253, 0.5855, 0.5253, 0.7316, 0.5, 0.7316, 0.75, 0.6649, 0.7247, 0.6649, 0.5253, 0.6987, 0.75, 0.5783, 0.75, 0.5855, 0.7247, 0.6649, 0.7247, 0.5267, 0.7247, 0.5267, 0.5253, 0.5855, 0.5253, 0.5855, 0.7247, 0.4477, 0.4745, 0.5, 0.4746, 0.4749, 0.5253, 0.4733, 0.5253, 0.5, 0.7754, 0.4477, 0.7755, 0.4733, 0.7247, 0.4749, 0.7247, 0.5251, 0.7247, 0.5267, 0.7247, 0.5523, 0.7755, 0.5, 0.7754, 0.5, 0.4746, 0.5523, 0.4745, 0.5267, 0.5253, 0.5251, 0.5253, 0.4733, 0.5253, 0.4749, 0.5253, 0.4749, 0.7247, 0.4733, 0.7247])
me_cube_014.materials.append(mat_material_016)
me_cube_014.update()
me_cube_015 = bpy.data.meshes.new('Cube.015')
me_cube_015.from_pydata([(-1.054, -0.4713, -1.361), (-1.075, -0.2156, 1.367), (-0.9217, 0.0534, -1.378), (-0.9634, 0.2367, 1.371), (-1.003, -1.721, 0.009079), (-0.8466, 1.258, -0.003272), (1.409, 1.574, 0.255), (1.38, 1.732, -0.1451), (1.054, 1.778, 0.05524), (1.262, -1.461, 0.2351), (1.051, -1.666, 0.001004), (1.318, -1.521, -0.2083), (0.1463, -0.9042, -1.067), (0.5612, -0.7945, -0.8654), (1.015, -1.586, -0.4288), (0.9391, -1.095, -0.5512), (1.315, -1.52, -0.2209), (0.8123, -1.516, 0.468), (1.258, -1.455, 0.2487), (0.9696, -1.213, 0.5888), (0.1419, -0.789, 1.064), (0.5568, -0.7559, 0.8671), (1.096, 1.602, -0.3948), (1.382, 1.731, -0.1584), (0.9754, 1.019, -0.55), (0.141, 0.7567, -1.057), (0.5576, 0.7797, -0.8628), (0.1438, 1.008, 1.066), (0.5405, 1.08, 0.8716), (0.8254, 1.698, 0.4445), (0.9563, 1.507, 0.565), (1.415, 1.572, 0.2668)], [], [(4, 1, 3, 5), (6, 31, 18, 9), (12, 14, 10, 4, 0), (13, 26, 24, 15), (28, 21, 19, 30), (10, 17, 20, 1, 4), (2, 5, 8, 22, 25), (0, 4, 5, 2), (2, 25, 12, 0), (27, 3, 1, 20), (5, 3, 27, 29, 8), (6, 7, 8), (9, 10, 11), (14, 15, 16), (17, 18, 19), (22, 23, 24), (29, 30, 31), (6, 9, 11, 7), (14, 12, 13, 15), (12, 25, 26, 13), (25, 22, 24, 26), (23, 16, 15, 24), (29, 27, 28, 30), (27, 20, 21, 28), (20, 17, 19, 21), (18, 31, 30, 19), (22, 8, 7, 23), (10, 14, 16, 11), (9, 18, 17, 10), (8, 29, 31, 6), (23, 7, 11, 16)])
_uv = me_cube_015.uv_layers.new(name='UVMap')
_uv.uv.foreach_set('vector', [0.5, 0.0, 0.625, 0.0, 0.625, 0.25, 0.5, 0.25, 0.5251, 0.5253, 0.5267, 0.5253, 0.5267, 0.7247, 0.5251, 0.7247, 0.375, 0.8566, 0.4477, 0.7755, 0.5, 0.7754, 0.5, 1.0, 0.375, 1.0, 0.3351, 0.7247, 0.3351, 0.5253, 0.4145, 0.5253, 0.4145, 0.7247, 0.6649, 0.5253, 0.6649, 0.7247, 0.5855, 0.7247, 0.5855, 0.5253, 0.5, 0.7754, 0.5523, 0.7755, 0.625, 0.8566, 0.625, 1.0, 0.5, 1.0, 0.375, 0.25, 0.5, 0.25, 0.5, 0.4746, 0.4477, 0.4745, 0.375, 0.3934, 0.375, 0.0, 0.5, 0.0, 0.5, 0.25, 0.375, 0.25, 0.125, 0.5, 0.2684, 0.5, 0.2684, 0.75, 0.125, 0.75, 0.7316, 0.5, 0.875, 0.5, 0.875, 0.75, 0.7316, 0.75, 0.5, 0.25, 0.625, 0.25, 0.625, 0.3934, 0.5523, 0.4745, 0.5, 0.4746, 0.5251, 0.5253, 0.4749, 0.5253, 0.5, 0.4746, 0.5251, 0.7247, 0.5, 0.7754, 0.4749, 0.7247, 0.4217, 0.75, 0.4145, 0.7247, 0.4482, 0.7247, 0.5518, 0.75, 0.5267, 0.7247, 0.5518, 0.7247, 0.4217, 0.5, 0.4482, 0.5253, 0.4145, 0.5253, 0.5518, 0.5, 0.5518, 0.5253, 0.5267, 0.5253, 0.5251, 0.5253, 0.5251, 0.7247, 0.4749, 0.7247, 0.4749, 0.5253, 0.4217, 0.75, 0.3013, 0.75, 0.3351, 0.7247, 0.4145, 0.7247, 0.2684, 0.75, 0.2684, 0.5, 0.3351, 0.5253, 0.3351, 0.7247, 0.3013, 0.5, 0.4217, 0.5, 0.4145, 0.5253, 0.3351, 0.5253, 0.4733, 0.5253, 0.4733, 0.7247, 0.4145, 0.7247, 0.4145, 0.5253, 0.5783, 0.5, 0.6987, 0.5, 0.6649, 0.5253, 0.5855, 0.5253, 0.7316, 0.5, 0.7316, 0.75, 0.6649, 0.7247, 0.6649, 0.5253, 0.6987, 0.75, 0.5783, 0.75, 0.5855, 0.7247, 0.6649, 0.7247, 0.5267, 0.7247, 0.5267, 0.5253, 0.5855, 0.5253, 0.5855, 0.7247, 0.4477, 0.4745, 0.5, 0.4746, 0.4749, 0.5253, 0.4733, 0.5253, 0.5, 0.7754, 0.4477, 0.7755, 0.4733, 0.7247, 0.4749, 0.7247, 0.5251, 0.7247, 0.5267, 0.7247, 0.5523, 0.7755, 0.5, 0.7754, 0.5, 0.4746, 0.5523, 0.4745, 0.5267, 0.5253, 0.5251, 0.5253, 0.4733, 0.5253, 0.4749, 0.5253, 0.4749, 0.7247, 0.4733, 0.7247])
me_cube_015.materials.append(mat_material_017)
me_cube_015.update()

# ---- objects
ob_cube_001 = bpy.data.objects.new('Cube.001', me_cube_002)
ob_cube_002 = bpy.data.objects.new('Cube.002', me_cube_009)
ob_cube_003 = bpy.data.objects.new('Cube.003', me_cube_010)
ob_cube_004 = bpy.data.objects.new('Cube.004', me_cube_011)
ob_cube_005 = bpy.data.objects.new('Cube.005', me_cube_012)
ob_cube_006 = bpy.data.objects.new('Cube.006', me_cube_013)
ob_cube_007 = bpy.data.objects.new('Cube.007', me_cube_014)
ob_cube_008 = bpy.data.objects.new('Cube.008', me_cube_015)

# ---- transforms, parenting, visibility, modifiers, constraints
ob_cube_001.location = (-0.03293, -0.006674, 0.07301)
ob_cube_001.rotation_euler = (0.08372, 0.1831, -2.988)
ob_cube_001.scale = (0.008551, 0.01064, 0.05349)
_m = ob_cube_001.modifiers.new('Subdivision', 'SUBSURF')
_m.levels = 3
ob_cube_002.location = (0.005636, -0.004675, 0.08269)
ob_cube_002.rotation_euler = (0.1192, 0.07036, -0.2828)
ob_cube_002.scale = (0.005955, 0.007428, -0.04574)
_m = ob_cube_002.modifiers.new('Subdivision', 'SUBSURF')
_m.levels = 3
ob_cube_003.location = (-0.004279, 0.01687, 0.08997)
ob_cube_003.rotation_euler = (-0.1196, -0.001674, -4.783)
ob_cube_003.scale = (-0.008145, 0.01072, 0.05317)
_m = ob_cube_003.modifiers.new('Subdivision', 'SUBSURF')
_m.levels = 3
ob_cube_004.location = (0.02933, -0.006953, 0.07395)
ob_cube_004.rotation_euler = (-0.04691, 0.1833, -1.581)
ob_cube_004.scale = (0.01091, 0.01068, 0.0539)
_m = ob_cube_004.modifiers.new('Subdivision', 'SUBSURF')
_m.levels = 3
ob_cube_005.location = (0.03024, 0.01214, 0.08997)
ob_cube_005.rotation_euler = (0.1087, 0.1839, -6.431)
ob_cube_005.scale = (0.01084, 0.007257, 0.05363)
_m = ob_cube_005.modifiers.new('Subdivision', 'SUBSURF')
_m.levels = 3
ob_cube_006.location = (-0.01187, -0.01013, 0.071)
ob_cube_006.rotation_euler = (-0.1173, -0.03467, -3.204)
ob_cube_006.scale = (0.01091, 0.01068, 0.0539)
_m = ob_cube_006.modifiers.new('Subdivision', 'SUBSURF')
_m.levels = 3
ob_cube_007.location = (-0.03254, 0.01522, 0.1039)
ob_cube_007.rotation_euler = (0.0577, 0.01388, -2.991)
ob_cube_007.scale = (0.006642, 0.008262, 0.04155)
_m = ob_cube_007.modifiers.new('Subdivision', 'SUBSURF')
_m.levels = 3
ob_cube_008.location = (0.01574, 0.01521, 0.106)
ob_cube_008.rotation_euler = (0.08372, 0.1831, -0.3221)
ob_cube_008.scale = (0.006031, 0.005946, 0.03646)
_m = ob_cube_008.modifiers.new('Subdivision', 'SUBSURF')
_m.levels = 3

# ---- collection membership
col_collection.objects.link(ob_cube_001)
col_collection.objects.link(ob_cube_002)
col_collection.objects.link(ob_cube_003)
col_collection.objects.link(ob_cube_004)
col_collection.objects.link(ob_cube_005)
col_collection.objects.link(ob_cube_006)
col_collection.objects.link(ob_cube_007)
col_collection.objects.link(ob_cube_008)

# ---- scene / render settings (as saved in the file)
scene.frame_start = 1; scene.frame_end = 250; scene.frame_set(1)
scene.render.engine = 'BLENDER_EEVEE_NEXT'
scene.cycles.sampling_pattern = 'TABULATED_SOBOL'
scene.eevee.ray_tracing_options.trace_max_roughness = 0.0
bpy.context.view_layer.update()

# ---- added for rendering (the .blend has no active camera and no usable light): camera, sun
cam_auto = bpy.data.cameras.new('AutoCamera')
cam_auto.lens = 50.0
cam_auto.sensor_width = 36.0
cam_auto.clip_end = 1000.0
ob_auto_camera = bpy.data.objects.new('AutoCamera', cam_auto)
scene.collection.objects.link(ob_auto_camera)
ob_auto_camera.location = (0.204455, -0.247562, 0.244348)
ob_auto_camera.rotation_euler = (1.09748, -7.21219e-08, 0.694738)
scene.camera = ob_auto_camera
light_auto_sun = bpy.data.lights.new('AutoSun', 'SUN')
light_auto_sun.energy = 3.0
light_auto_sun.angle = 0.0523599
ob_auto_sun = bpy.data.objects.new('AutoSun', light_auto_sun)
scene.collection.objects.link(ob_auto_sun)
ob_auto_sun.rotation_euler = (0.872665, 0.174533, 0.523599)
bpy.context.view_layer.update()
